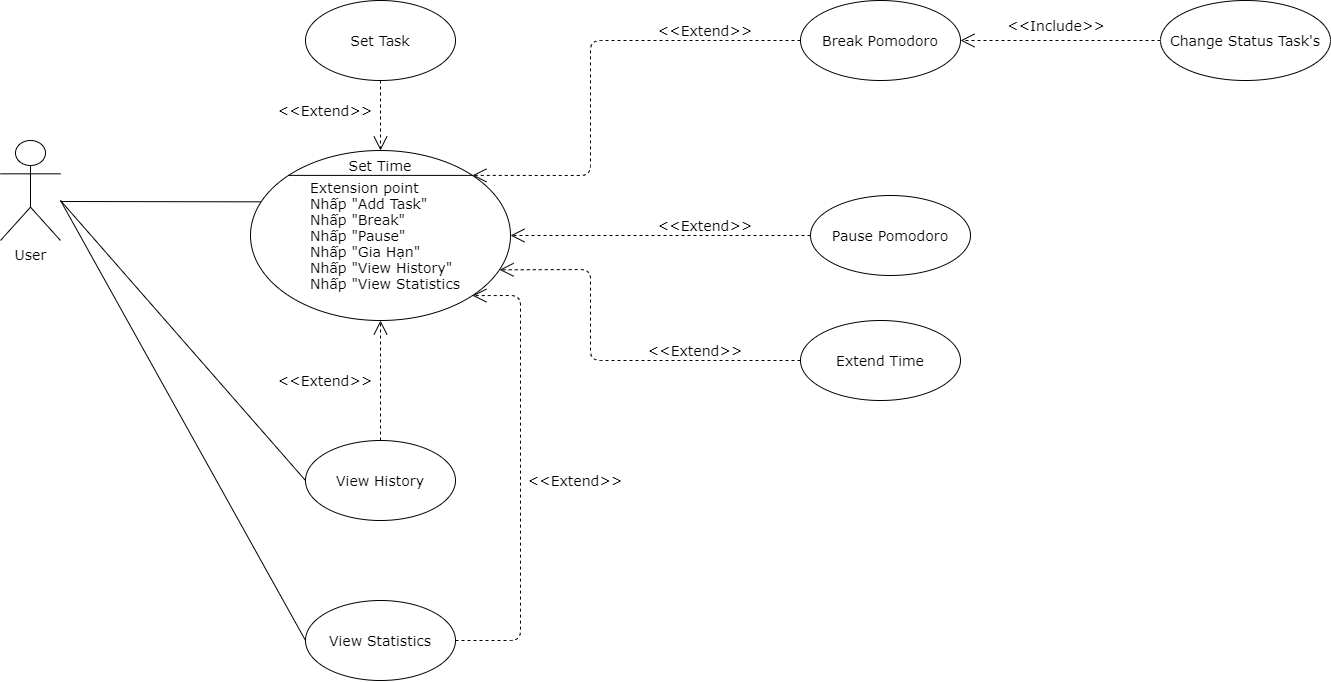

The diagram above was exported from draw.io. Its source (the exported page's mxGraphModel, read from the mxfile embedded in the PNG):
<mxGraphModel dx="1617" dy="842" grid="1" gridSize="10" guides="1" tooltips="1" connect="1" arrows="1" fold="1" page="1" pageScale="1" pageWidth="827" pageHeight="1169" math="0" shadow="0">
  <root>
    <mxCell id="0" />
    <mxCell id="1" parent="0" />
    <mxCell id="d_nKR5d3I00u4BnwKRxl-15" style="endArrow=none;html=1;fontSize=14;fontFamily=Verdana;entryX=0.04;entryY=0.302;entryDx=0;entryDy=0;entryPerimeter=0;" edge="1" parent="1" target="d_nKR5d3I00u4BnwKRxl-7">
      <mxGeometry relative="1" as="geometry">
        <mxPoint x="300" y="241" as="sourcePoint" />
      </mxGeometry>
    </mxCell>
    <mxCell id="d_nKR5d3I00u4BnwKRxl-16" style="endArrow=none;html=1;fontSize=14;fontFamily=Verdana;entryX=0;entryY=0.5;entryDx=0;entryDy=0;" edge="1" parent="1" target="d_nKR5d3I00u4BnwKRxl-14">
      <mxGeometry relative="1" as="geometry">
        <mxPoint x="300" y="240" as="sourcePoint" />
        <Array as="points" />
      </mxGeometry>
    </mxCell>
    <mxCell id="d_nKR5d3I00u4BnwKRxl-17" style="endArrow=none;html=1;fontSize=14;fontFamily=Verdana;entryX=0;entryY=0.5;entryDx=0;entryDy=0;" edge="1" parent="1" target="d_nKR5d3I00u4BnwKRxl-13">
      <mxGeometry relative="1" as="geometry">
        <mxPoint x="300" y="240" as="sourcePoint" />
        <Array as="points" />
      </mxGeometry>
    </mxCell>
    <mxCell id="d_nKR5d3I00u4BnwKRxl-3" value="User" style="shape=umlActor;verticalLabelPosition=bottom;verticalAlign=top;html=1;outlineConnect=0;fontSize=14;fontFamily=Verdana;" vertex="1" parent="1">
      <mxGeometry x="240" y="180" width="60" height="100" as="geometry" />
    </mxCell>
    <mxCell id="d_nKR5d3I00u4BnwKRxl-7" value="" style="ellipse;whiteSpace=wrap;html=1;fontSize=14;fontFamily=Verdana;" vertex="1" parent="1">
      <mxGeometry x="490" y="190" width="260" height="170" as="geometry" />
    </mxCell>
    <mxCell id="d_nKR5d3I00u4BnwKRxl-21" style="endArrow=open;endSize=12;dashed=1;html=1;fontFamily=Verdana;fontSize=14;entryX=1;entryY=0.5;entryDx=0;entryDy=0;exitX=0;exitY=0.5;exitDx=0;exitDy=0;" edge="1" parent="1" source="d_nKR5d3I00u4BnwKRxl-8" target="d_nKR5d3I00u4BnwKRxl-7">
      <mxGeometry relative="1" as="geometry">
        <mxPoint x="878" y="230" as="sourcePoint" />
        <Array as="points">
          <mxPoint x="940" y="275" />
        </Array>
      </mxGeometry>
    </mxCell>
    <mxCell id="d_nKR5d3I00u4BnwKRxl-8" value="Pause Pomodoro" style="ellipse;whiteSpace=wrap;html=1;fontSize=14;fontFamily=Verdana;" vertex="1" parent="1">
      <mxGeometry x="1050" y="235" width="160" height="80" as="geometry" />
    </mxCell>
    <mxCell id="d_nKR5d3I00u4BnwKRxl-9" value="Set Task" style="ellipse;whiteSpace=wrap;html=1;fontSize=14;fontFamily=Verdana;" vertex="1" parent="1">
      <mxGeometry x="545" y="40" width="150" height="80" as="geometry" />
    </mxCell>
    <mxCell id="d_nKR5d3I00u4BnwKRxl-26" style="endArrow=open;endSize=12;dashed=1;html=1;fontFamily=Verdana;fontSize=14;exitX=0;exitY=0.5;exitDx=0;exitDy=0;entryX=1;entryY=0.5;entryDx=0;entryDy=0;" edge="1" parent="1" source="d_nKR5d3I00u4BnwKRxl-10" target="d_nKR5d3I00u4BnwKRxl-11">
      <mxGeometry relative="1" as="geometry" />
    </mxCell>
    <mxCell id="d_nKR5d3I00u4BnwKRxl-10" value="Change Status Task's" style="ellipse;whiteSpace=wrap;html=1;fontSize=14;fontFamily=Verdana;" vertex="1" parent="1">
      <mxGeometry x="1400" y="40" width="170" height="80" as="geometry" />
    </mxCell>
    <mxCell id="d_nKR5d3I00u4BnwKRxl-25" style="endArrow=open;endSize=12;dashed=1;html=1;fontFamily=Verdana;fontSize=14;exitX=0;exitY=0.5;exitDx=0;exitDy=0;entryX=1;entryY=0;entryDx=0;entryDy=0;" edge="1" parent="1" source="d_nKR5d3I00u4BnwKRxl-11" target="d_nKR5d3I00u4BnwKRxl-7">
      <mxGeometry relative="1" as="geometry">
        <Array as="points">
          <mxPoint x="830" y="80" />
          <mxPoint x="830" y="215" />
        </Array>
      </mxGeometry>
    </mxCell>
    <mxCell id="d_nKR5d3I00u4BnwKRxl-11" value="Break Pomodoro" style="ellipse;whiteSpace=wrap;html=1;fontSize=14;fontFamily=Verdana;" vertex="1" parent="1">
      <mxGeometry x="1040" y="40" width="160" height="80" as="geometry" />
    </mxCell>
    <mxCell id="d_nKR5d3I00u4BnwKRxl-22" style="endArrow=open;endSize=12;dashed=1;html=1;fontFamily=Verdana;fontSize=14;exitX=0;exitY=0.5;exitDx=0;exitDy=0;entryX=0.958;entryY=0.702;entryDx=0;entryDy=0;entryPerimeter=0;" edge="1" parent="1" source="d_nKR5d3I00u4BnwKRxl-12" target="d_nKR5d3I00u4BnwKRxl-7">
      <mxGeometry relative="1" as="geometry">
        <Array as="points">
          <mxPoint x="830" y="400" />
          <mxPoint x="830" y="309" />
        </Array>
      </mxGeometry>
    </mxCell>
    <mxCell id="d_nKR5d3I00u4BnwKRxl-12" value="Extend Time" style="ellipse;whiteSpace=wrap;html=1;fontSize=14;fontFamily=Verdana;" vertex="1" parent="1">
      <mxGeometry x="1040" y="360" width="160" height="80" as="geometry" />
    </mxCell>
    <mxCell id="d_nKR5d3I00u4BnwKRxl-24" style="endArrow=open;endSize=12;dashed=1;html=1;fontFamily=Verdana;fontSize=14;entryX=1;entryY=1;entryDx=0;entryDy=0;exitX=1;exitY=0.5;exitDx=0;exitDy=0;" edge="1" parent="1" source="d_nKR5d3I00u4BnwKRxl-13" target="d_nKR5d3I00u4BnwKRxl-7">
      <mxGeometry relative="1" as="geometry">
        <mxPoint x="709" y="260" as="targetPoint" />
        <Array as="points">
          <mxPoint x="760" y="680" />
          <mxPoint x="760" y="335" />
        </Array>
      </mxGeometry>
    </mxCell>
    <mxCell id="d_nKR5d3I00u4BnwKRxl-13" value="View Statistics" style="ellipse;whiteSpace=wrap;html=1;fontSize=14;fontFamily=Verdana;" vertex="1" parent="1">
      <mxGeometry x="545" y="640" width="150" height="80" as="geometry" />
    </mxCell>
    <mxCell id="d_nKR5d3I00u4BnwKRxl-23" style="endArrow=open;endSize=12;dashed=1;html=1;fontFamily=Verdana;fontSize=14;entryX=0.5;entryY=1;entryDx=0;entryDy=0;exitX=0.5;exitY=0;exitDx=0;exitDy=0;" edge="1" parent="1" source="d_nKR5d3I00u4BnwKRxl-14" target="d_nKR5d3I00u4BnwKRxl-7">
      <mxGeometry relative="1" as="geometry">
        <mxPoint x="360" y="570" as="sourcePoint" />
        <mxPoint x="360" y="500" as="targetPoint" />
        <Array as="points">
          <mxPoint x="620" y="410" />
        </Array>
      </mxGeometry>
    </mxCell>
    <mxCell id="d_nKR5d3I00u4BnwKRxl-14" value="View History" style="ellipse;whiteSpace=wrap;html=1;fontSize=14;fontFamily=Verdana;" vertex="1" parent="1">
      <mxGeometry x="545" y="480" width="150" height="80" as="geometry" />
    </mxCell>
    <mxCell id="d_nKR5d3I00u4BnwKRxl-20" value="" style="endArrow=open;endSize=12;dashed=1;html=1;fontFamily=Verdana;fontSize=14;exitX=0.5;exitY=1;exitDx=0;exitDy=0;entryX=0.5;entryY=0;entryDx=0;entryDy=0;" edge="1" parent="1" source="d_nKR5d3I00u4BnwKRxl-9" target="d_nKR5d3I00u4BnwKRxl-7">
      <mxGeometry x="1" y="658" width="160" relative="1" as="geometry">
        <mxPoint x="720" y="210" as="sourcePoint" />
        <mxPoint x="670" y="140" as="targetPoint" />
        <mxPoint x="-188" y="460" as="offset" />
      </mxGeometry>
    </mxCell>
    <mxCell id="d_nKR5d3I00u4BnwKRxl-29" value="&amp;lt;&amp;lt;Extend&amp;gt;&amp;gt;" style="text;html=1;strokeColor=none;fillColor=none;align=center;verticalAlign=middle;whiteSpace=wrap;rounded=0;fontFamily=Verdana;fontSize=14;" vertex="1" parent="1">
      <mxGeometry x="510" y="140" width="110" height="20" as="geometry" />
    </mxCell>
    <mxCell id="d_nKR5d3I00u4BnwKRxl-31" value="&amp;lt;&amp;lt;Extend&amp;gt;&amp;gt;" style="text;html=1;strokeColor=none;fillColor=none;align=center;verticalAlign=middle;whiteSpace=wrap;rounded=0;fontFamily=Verdana;fontSize=14;" vertex="1" parent="1">
      <mxGeometry x="510" y="410" width="110" height="20" as="geometry" />
    </mxCell>
    <mxCell id="d_nKR5d3I00u4BnwKRxl-32" value="&amp;lt;&amp;lt;Extend&amp;gt;&amp;gt;" style="text;html=1;strokeColor=none;fillColor=none;align=center;verticalAlign=middle;whiteSpace=wrap;rounded=0;fontFamily=Verdana;fontSize=14;" vertex="1" parent="1">
      <mxGeometry x="890" y="60" width="110" height="20" as="geometry" />
    </mxCell>
    <mxCell id="d_nKR5d3I00u4BnwKRxl-33" value="&amp;lt;&amp;lt;Extend&amp;gt;&amp;gt;" style="text;html=1;strokeColor=none;fillColor=none;align=center;verticalAlign=middle;whiteSpace=wrap;rounded=0;fontFamily=Verdana;fontSize=14;" vertex="1" parent="1">
      <mxGeometry x="890" y="250" width="110" height="30" as="geometry" />
    </mxCell>
    <mxCell id="d_nKR5d3I00u4BnwKRxl-34" value="&amp;lt;&amp;lt;Extend&amp;gt;&amp;gt;" style="text;html=1;strokeColor=none;fillColor=none;align=center;verticalAlign=middle;whiteSpace=wrap;rounded=0;fontFamily=Verdana;fontSize=14;" vertex="1" parent="1">
      <mxGeometry x="880" y="380" width="110" height="20" as="geometry" />
    </mxCell>
    <mxCell id="d_nKR5d3I00u4BnwKRxl-35" value="&amp;lt;&amp;lt;Extend&amp;gt;&amp;gt;" style="text;html=1;strokeColor=none;fillColor=none;align=center;verticalAlign=middle;whiteSpace=wrap;rounded=0;fontFamily=Verdana;fontSize=14;" vertex="1" parent="1">
      <mxGeometry x="760" y="510" width="110" height="20" as="geometry" />
    </mxCell>
    <mxCell id="d_nKR5d3I00u4BnwKRxl-36" value="&amp;lt;&amp;lt;Include&amp;gt;&amp;gt;" style="text;html=1;strokeColor=none;fillColor=none;align=center;verticalAlign=middle;whiteSpace=wrap;rounded=0;fontFamily=Verdana;fontSize=14;" vertex="1" parent="1">
      <mxGeometry x="1240.5" y="50" width="110" height="30" as="geometry" />
    </mxCell>
    <mxCell id="d_nKR5d3I00u4BnwKRxl-38" value="Set Time" style="text;html=1;strokeColor=none;fillColor=none;align=center;verticalAlign=middle;whiteSpace=wrap;rounded=0;fontFamily=Verdana;fontSize=14;" vertex="1" parent="1">
      <mxGeometry x="585" y="195" width="70" height="20" as="geometry" />
    </mxCell>
    <mxCell id="d_nKR5d3I00u4BnwKRxl-39" value="Extension point&lt;br&gt;Nhấp &quot;Add Task&quot;&lt;br&gt;Nhấp &quot;Break&quot;&lt;br&gt;Nhấp &quot;Pause&quot;&lt;br&gt;Nhấp &quot;Gia Hạn&quot;&lt;br&gt;Nhấp &quot;View History&quot;&lt;br&gt;Nhấp &quot;View Statistics" style="text;html=1;strokeColor=none;fillColor=none;align=left;verticalAlign=middle;whiteSpace=wrap;rounded=0;fontFamily=Verdana;fontSize=14;" vertex="1" parent="1">
      <mxGeometry x="547.5" y="230" width="175" height="90" as="geometry" />
    </mxCell>
    <mxCell id="d_nKR5d3I00u4BnwKRxl-42" value="" style="endArrow=none;html=1;fontFamily=Verdana;fontSize=14;exitX=0;exitY=0;exitDx=0;exitDy=0;entryX=1;entryY=0;entryDx=0;entryDy=0;" edge="1" parent="1" source="d_nKR5d3I00u4BnwKRxl-7" target="d_nKR5d3I00u4BnwKRxl-7">
      <mxGeometry width="50" height="50" relative="1" as="geometry">
        <mxPoint x="770" y="470" as="sourcePoint" />
        <mxPoint x="820" y="420" as="targetPoint" />
      </mxGeometry>
    </mxCell>
  </root>
</mxGraphModel>